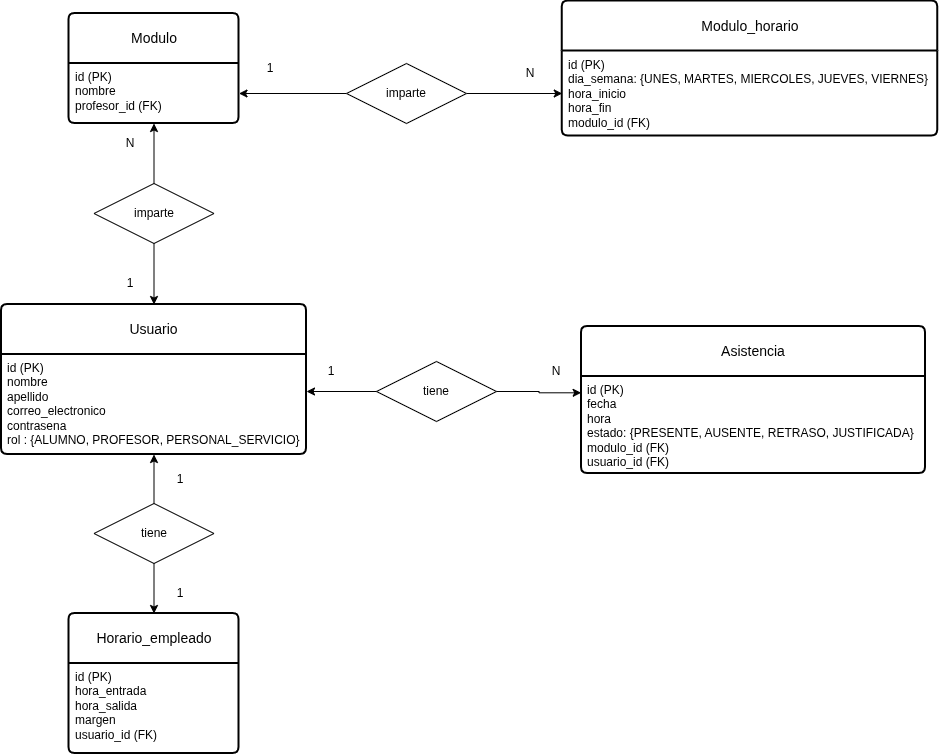

The diagram above was exported from draw.io. Its source (the exported page's mxGraphModel, read from the mxfile embedded in the PNG):
<mxGraphModel dx="1665" dy="879" grid="1" gridSize="10" guides="1" tooltips="1" connect="1" arrows="1" fold="1" page="1" pageScale="1" pageWidth="1169" pageHeight="827" math="0" shadow="0">
  <root>
    <mxCell id="0" />
    <mxCell id="1" parent="0" />
    <mxCell id="zzvY6-NmiK12u_Z9rq9a-1" parent="1" style="swimlane;childLayout=stackLayout;horizontal=1;startSize=50;horizontalStack=0;rounded=1;fontSize=14;fontStyle=0;strokeWidth=2;resizeParent=0;resizeLast=1;shadow=0;dashed=0;align=center;arcSize=4;whiteSpace=wrap;html=1;" value="Usuario" vertex="1">
      <mxGeometry height="150" width="305" x="126" y="331" as="geometry" />
    </mxCell>
    <mxCell id="zzvY6-NmiK12u_Z9rq9a-2" parent="zzvY6-NmiK12u_Z9rq9a-1" style="align=left;strokeColor=none;fillColor=none;spacingLeft=4;spacingRight=4;fontSize=12;verticalAlign=top;resizable=0;rotatable=0;part=1;html=1;whiteSpace=wrap;" value="&lt;div&gt;id (PK)&lt;/div&gt;nombre&lt;div&gt;apellido&lt;/div&gt;&lt;div&gt;correo_electronico&lt;/div&gt;&lt;div&gt;contrasena&lt;/div&gt;&lt;div&gt;rol&amp;nbsp;: {ALUMNO, PROFESOR, PERSONAL_SERVICIO}&lt;/div&gt;" vertex="1">
      <mxGeometry height="100" width="305" y="50" as="geometry" />
    </mxCell>
    <mxCell id="B-p1TW7vkvRWldWKi2yo-6" parent="1" style="swimlane;childLayout=stackLayout;horizontal=1;startSize=50;horizontalStack=0;rounded=1;fontSize=14;fontStyle=0;strokeWidth=2;resizeParent=0;resizeLast=1;shadow=0;dashed=0;align=center;arcSize=4;whiteSpace=wrap;html=1;" value="Asistencia" vertex="1">
      <mxGeometry height="147" width="344" x="706" y="353" as="geometry" />
    </mxCell>
    <mxCell id="B-p1TW7vkvRWldWKi2yo-7" parent="B-p1TW7vkvRWldWKi2yo-6" style="align=left;strokeColor=none;fillColor=none;spacingLeft=4;spacingRight=4;fontSize=12;verticalAlign=top;resizable=0;rotatable=0;part=1;html=1;whiteSpace=wrap;" value="&lt;div&gt;id (PK)&lt;/div&gt;&lt;div&gt;fecha&amp;nbsp;&lt;/div&gt;&lt;div&gt;hora&lt;/div&gt;&lt;div&gt;estado: {PRESENTE, AUSENTE, RETRASO, JUSTIFICADA}&lt;/div&gt;&lt;div&gt;modulo_id (FK)&lt;/div&gt;&lt;div&gt;usuario_id (FK)&lt;/div&gt;" vertex="1">
      <mxGeometry height="97" width="344" y="50" as="geometry" />
    </mxCell>
    <mxCell id="B-p1TW7vkvRWldWKi2yo-10" parent="1" style="text;html=1;whiteSpace=wrap;strokeColor=none;fillColor=none;align=center;verticalAlign=middle;rounded=0;" value="N" vertex="1">
      <mxGeometry height="20" width="30" x="666" y="388" as="geometry" />
    </mxCell>
    <mxCell id="B-p1TW7vkvRWldWKi2yo-30" parent="1" style="shape=rhombus;perimeter=rhombusPerimeter;whiteSpace=wrap;html=1;align=center;" value="tiene" vertex="1">
      <mxGeometry height="60" width="120" x="501" y="388" as="geometry" />
    </mxCell>
    <mxCell id="B-p1TW7vkvRWldWKi2yo-44" parent="1" style="text;html=1;whiteSpace=wrap;strokeColor=none;fillColor=none;align=center;verticalAlign=middle;rounded=0;" value="1" vertex="1">
      <mxGeometry height="20" width="30" x="441" y="388" as="geometry" />
    </mxCell>
    <mxCell id="VXoq5kR6O4S98uPNfBs5-1" edge="1" parent="1" source="B-p1TW7vkvRWldWKi2yo-30" style="edgeStyle=orthogonalEdgeStyle;rounded=0;orthogonalLoop=1;jettySize=auto;html=1;">
      <mxGeometry relative="1" as="geometry">
        <mxPoint x="431" y="418" as="targetPoint" />
      </mxGeometry>
    </mxCell>
    <mxCell id="VXoq5kR6O4S98uPNfBs5-2" edge="1" parent="1" source="B-p1TW7vkvRWldWKi2yo-30" style="edgeStyle=orthogonalEdgeStyle;rounded=0;orthogonalLoop=1;jettySize=auto;html=1;entryX=-0.001;entryY=0.168;entryDx=0;entryDy=0;entryPerimeter=0;" target="B-p1TW7vkvRWldWKi2yo-7">
      <mxGeometry relative="1" as="geometry" />
    </mxCell>
    <mxCell id="8H1PCOW2h-kCMFG3iSMr-1" parent="1" style="swimlane;childLayout=stackLayout;horizontal=1;startSize=50;horizontalStack=0;rounded=1;fontSize=14;fontStyle=0;strokeWidth=2;resizeParent=0;resizeLast=1;shadow=0;dashed=0;align=center;arcSize=4;whiteSpace=wrap;html=1;" value="Horario_empleado" vertex="1">
      <mxGeometry height="140" width="170" x="193.5" y="640" as="geometry" />
    </mxCell>
    <mxCell id="8H1PCOW2h-kCMFG3iSMr-2" parent="8H1PCOW2h-kCMFG3iSMr-1" style="align=left;strokeColor=none;fillColor=none;spacingLeft=4;spacingRight=4;fontSize=12;verticalAlign=top;resizable=0;rotatable=0;part=1;html=1;whiteSpace=wrap;" value="id (PK)&lt;div&gt;hora_entrada&lt;/div&gt;&lt;div&gt;hora_salida&lt;/div&gt;&lt;div&gt;margen&lt;/div&gt;&lt;div&gt;usuario_id (FK)&lt;/div&gt;" vertex="1">
      <mxGeometry height="90" width="170" y="50" as="geometry" />
    </mxCell>
    <mxCell id="8H1PCOW2h-kCMFG3iSMr-3" parent="1" style="swimlane;childLayout=stackLayout;horizontal=1;startSize=50;horizontalStack=0;rounded=1;fontSize=14;fontStyle=0;strokeWidth=2;resizeParent=0;resizeLast=1;shadow=0;dashed=0;align=center;arcSize=4;whiteSpace=wrap;html=1;" value="Modulo" vertex="1">
      <mxGeometry height="110" width="170" x="193.5" y="40" as="geometry" />
    </mxCell>
    <mxCell id="8H1PCOW2h-kCMFG3iSMr-4" parent="8H1PCOW2h-kCMFG3iSMr-3" style="align=left;strokeColor=none;fillColor=none;spacingLeft=4;spacingRight=4;fontSize=12;verticalAlign=top;resizable=0;rotatable=0;part=1;html=1;whiteSpace=wrap;" value="id (PK)&lt;div&gt;nombre&lt;/div&gt;&lt;div&gt;profesor_id (FK)&lt;/div&gt;" vertex="1">
      <mxGeometry height="60" width="170" y="50" as="geometry" />
    </mxCell>
    <mxCell id="8H1PCOW2h-kCMFG3iSMr-5" parent="1" style="swimlane;childLayout=stackLayout;horizontal=1;startSize=50;horizontalStack=0;rounded=1;fontSize=14;fontStyle=0;strokeWidth=2;resizeParent=0;resizeLast=1;shadow=0;dashed=0;align=center;arcSize=4;whiteSpace=wrap;html=1;" value="Modulo_horario" vertex="1">
      <mxGeometry height="135" width="375.5" x="686.75" y="27.5" as="geometry" />
    </mxCell>
    <mxCell id="8H1PCOW2h-kCMFG3iSMr-6" parent="8H1PCOW2h-kCMFG3iSMr-5" style="align=left;strokeColor=none;fillColor=none;spacingLeft=4;spacingRight=4;fontSize=12;verticalAlign=top;resizable=0;rotatable=0;part=1;html=1;whiteSpace=wrap;" value="id (PK)&lt;div&gt;dia_semana: {UNES, MARTES, MIERCOLES, JUEVES, VIERNES}&lt;/div&gt;&lt;div&gt;hora_inicio&lt;/div&gt;&lt;div&gt;hora_fin&lt;/div&gt;&lt;div&gt;modulo_id (FK)&lt;/div&gt;" vertex="1">
      <mxGeometry height="85" width="375.5" y="50" as="geometry" />
    </mxCell>
    <mxCell id="8H1PCOW2h-kCMFG3iSMr-8" edge="1" parent="1" source="8H1PCOW2h-kCMFG3iSMr-7" style="edgeStyle=orthogonalEdgeStyle;rounded=0;orthogonalLoop=1;jettySize=auto;html=1;" target="8H1PCOW2h-kCMFG3iSMr-4">
      <mxGeometry relative="1" as="geometry" />
    </mxCell>
    <mxCell id="8H1PCOW2h-kCMFG3iSMr-9" edge="1" parent="1" source="8H1PCOW2h-kCMFG3iSMr-7" style="edgeStyle=orthogonalEdgeStyle;rounded=0;orthogonalLoop=1;jettySize=auto;html=1;entryX=0.5;entryY=0;entryDx=0;entryDy=0;" target="zzvY6-NmiK12u_Z9rq9a-1">
      <mxGeometry relative="1" as="geometry" />
    </mxCell>
    <mxCell id="8H1PCOW2h-kCMFG3iSMr-7" parent="1" style="shape=rhombus;perimeter=rhombusPerimeter;whiteSpace=wrap;html=1;align=center;" value="imparte" vertex="1">
      <mxGeometry height="60" width="120" x="218.5" y="210" as="geometry" />
    </mxCell>
    <mxCell id="8H1PCOW2h-kCMFG3iSMr-10" parent="1" style="text;html=1;whiteSpace=wrap;strokeColor=none;fillColor=none;align=center;verticalAlign=middle;rounded=0;" value="1" vertex="1">
      <mxGeometry height="20" width="30" x="240" y="300" as="geometry" />
    </mxCell>
    <mxCell id="8H1PCOW2h-kCMFG3iSMr-11" parent="1" style="text;html=1;whiteSpace=wrap;strokeColor=none;fillColor=none;align=center;verticalAlign=middle;rounded=0;" value="N" vertex="1">
      <mxGeometry height="20" width="30" x="240" y="160" as="geometry" />
    </mxCell>
    <mxCell id="8H1PCOW2h-kCMFG3iSMr-13" edge="1" parent="1" source="8H1PCOW2h-kCMFG3iSMr-12" style="edgeStyle=orthogonalEdgeStyle;rounded=0;orthogonalLoop=1;jettySize=auto;html=1;entryX=0.5;entryY=1;entryDx=0;entryDy=0;" target="zzvY6-NmiK12u_Z9rq9a-2">
      <mxGeometry relative="1" as="geometry" />
    </mxCell>
    <mxCell id="8H1PCOW2h-kCMFG3iSMr-14" edge="1" parent="1" source="8H1PCOW2h-kCMFG3iSMr-12" style="edgeStyle=orthogonalEdgeStyle;rounded=0;orthogonalLoop=1;jettySize=auto;html=1;entryX=0.5;entryY=0;entryDx=0;entryDy=0;" target="8H1PCOW2h-kCMFG3iSMr-1">
      <mxGeometry relative="1" as="geometry" />
    </mxCell>
    <mxCell id="8H1PCOW2h-kCMFG3iSMr-12" parent="1" style="shape=rhombus;perimeter=rhombusPerimeter;whiteSpace=wrap;html=1;align=center;" value="tiene" vertex="1">
      <mxGeometry height="60" width="120" x="218.5" y="530" as="geometry" />
    </mxCell>
    <mxCell id="8H1PCOW2h-kCMFG3iSMr-15" parent="1" style="text;html=1;whiteSpace=wrap;strokeColor=none;fillColor=none;align=center;verticalAlign=middle;rounded=0;" value="1" vertex="1">
      <mxGeometry height="20" width="30" x="290" y="496" as="geometry" />
    </mxCell>
    <mxCell id="8H1PCOW2h-kCMFG3iSMr-16" parent="1" style="text;html=1;whiteSpace=wrap;strokeColor=none;fillColor=none;align=center;verticalAlign=middle;rounded=0;" value="1" vertex="1">
      <mxGeometry height="20" width="30" x="290" y="610" as="geometry" />
    </mxCell>
    <mxCell id="8H1PCOW2h-kCMFG3iSMr-32" edge="1" parent="1" source="8H1PCOW2h-kCMFG3iSMr-22" style="edgeStyle=orthogonalEdgeStyle;rounded=0;orthogonalLoop=1;jettySize=auto;html=1;entryX=1;entryY=0.5;entryDx=0;entryDy=0;" target="8H1PCOW2h-kCMFG3iSMr-4">
      <mxGeometry relative="1" as="geometry" />
    </mxCell>
    <mxCell id="8H1PCOW2h-kCMFG3iSMr-33" edge="1" parent="1" source="8H1PCOW2h-kCMFG3iSMr-22" style="edgeStyle=orthogonalEdgeStyle;rounded=0;orthogonalLoop=1;jettySize=auto;html=1;entryX=0;entryY=0.5;entryDx=0;entryDy=0;" target="8H1PCOW2h-kCMFG3iSMr-6">
      <mxGeometry relative="1" as="geometry" />
    </mxCell>
    <mxCell id="8H1PCOW2h-kCMFG3iSMr-22" parent="1" style="shape=rhombus;perimeter=rhombusPerimeter;whiteSpace=wrap;html=1;align=center;" value="imparte" vertex="1">
      <mxGeometry height="60" width="120" x="471" y="90" as="geometry" />
    </mxCell>
    <mxCell id="8H1PCOW2h-kCMFG3iSMr-34" parent="1" style="text;html=1;whiteSpace=wrap;strokeColor=none;fillColor=none;align=center;verticalAlign=middle;rounded=0;" value="1" vertex="1">
      <mxGeometry height="20" width="30" x="380" y="85" as="geometry" />
    </mxCell>
    <mxCell id="8H1PCOW2h-kCMFG3iSMr-35" parent="1" style="text;html=1;whiteSpace=wrap;strokeColor=none;fillColor=none;align=center;verticalAlign=middle;rounded=0;" value="N" vertex="1">
      <mxGeometry height="20" width="30" x="640" y="90" as="geometry" />
    </mxCell>
  </root>
</mxGraphModel>